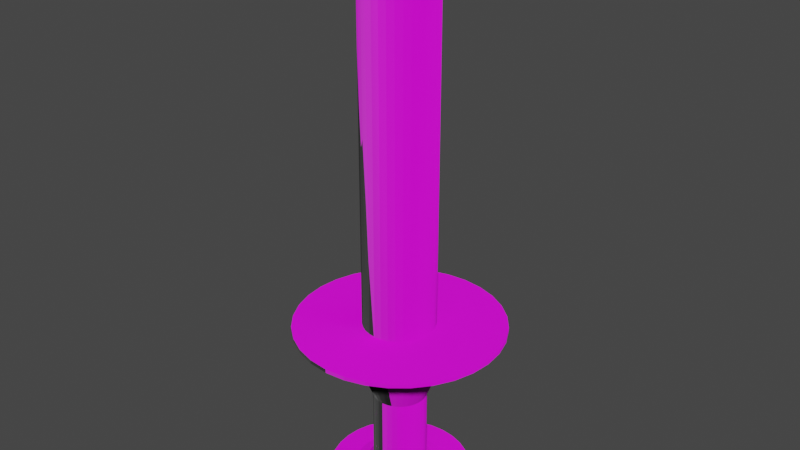 # Source: SpaceShip1.blend  (saved by Blender 3.4.6; exported with 4.5.12 LTS)
import bpy
from mathutils import Matrix  # noqa: F401  (used for matrix-valued properties, if any)

bpy.ops.wm.read_factory_settings(use_empty=True)
scene = bpy.context.scene
scene.name = 'Scene'

# ---- collections
col_collection = bpy.data.collections.new('Collection'); scene.collection.children.link(col_collection)

# ---- images (referenced by path relative to the original .blend; pixels are not part of the script)
import os
ASSET_DIR = os.environ.get("B2B_ASSET_DIR", "")  # directory of the original .blend (textures are referenced by path, not embedded)
HERE = os.path.dirname(os.path.abspath(__file__))  # packed textures are extracted next to this script under _unpacked/

def load_image(name, relpath, width, height, colorspace="sRGB"):
    """Load a texture the original file referenced (path relative to the .blend, or extracted next to this script)."""
    p = next((c for c in (os.path.join(HERE, relpath), os.path.join(ASSET_DIR, relpath)) if relpath and os.path.exists(c)), "")
    if p:
        img = bpy.data.images.load(p, check_existing=True)
        img.name = name
    else:  # same state as the original file: an image datablock whose file is absent (Cycles renders it pink)
        img = bpy.data.images.new(name, width, height)
        img.source = "FILE"
        img.filepath = "//" + (relpath or name)
    img.colorspace_settings.name = colorspace
    return img
img_candle_jpg = load_image('Candle.jpg', 'Candle.jpg', 1024, 1024, 'sRGB')
img_candle_normal_jpg = load_image('Candle_Normal.jpg', 'Candle_Normal.jpg', 1024, 1024, 'sRGB')
img_goldfoil_jpg = load_image('GoldFoil.jpg', 'GoldFoil.jpg', 1024, 1024, 'sRGB')

# ---- materials (node trees are filled in below, after node groups)
mat_candle = bpy.data.materials.new('Candle')
mat_candle.use_transparent_shadow = False
mat_base = bpy.data.materials.new('Base')
mat_base.use_transparent_shadow = False
mat_candlewick = bpy.data.materials.new('CandleWick')
mat_candlewick.use_transparent_shadow = False

# ---- material node trees
mat_candle.use_nodes = True; mat_candle.node_tree.nodes.clear()
_N = mat_candle.node_tree.nodes; _L = mat_candle.node_tree.links
n0 = _N.new('ShaderNodeBsdfPrincipled'); n0.name = 'Principled BSDF'; n0.location = (10, 300)
n0.distribution = 'GGX'
n0.subsurface_method = 'RANDOM_WALK_SKIN'
n0.inputs[3].default_value = 1.45
n0.inputs[27].default_value = (0.0, 0.0, 0.0, 1.0)
n0.inputs[28].default_value = 1.0
n1 = _N.new('ShaderNodeOutputMaterial'); n1.name = 'Material Output'; n1.location = (300, 300)
n2 = _N.new('ShaderNodeTexImage'); n2.name = 'Image Texture'; n2.location = (-501, 260)
n2.image = img_candle_jpg
n3 = _N.new('ShaderNodeTexImage'); n3.name = 'Image Texture.001'; n3.location = (-498, -97)
n3.image = img_candle_normal_jpg
_L.new(n0.outputs[0], n1.inputs[0])
_L.new(n2.outputs[0], n0.inputs[0])
_L.new(n3.outputs[0], n0.inputs[5])
n1.is_active_output = True
mat_base.use_nodes = True; mat_base.node_tree.nodes.clear()
_N = mat_base.node_tree.nodes; _L = mat_base.node_tree.links
n0 = _N.new('ShaderNodeBsdfPrincipled'); n0.name = 'Principled BSDF'; n0.location = (10, 300)
n0.distribution = 'GGX'
n0.subsurface_method = 'RANDOM_WALK_SKIN'
n0.inputs[3].default_value = 1.45
n0.inputs[27].default_value = (0.0, 0.0, 0.0, 1.0)
n0.inputs[28].default_value = 1.0
n1 = _N.new('ShaderNodeOutputMaterial'); n1.name = 'Material Output'; n1.location = (300, 300)
n2 = _N.new('ShaderNodeTexImage'); n2.name = 'Image Texture'; n2.location = (-473, 264)
n2.image = img_goldfoil_jpg
n3 = _N.new('ShaderNodeTexImage'); n3.name = 'Image Texture.001'; n3.location = (-446, -97)
n3.image = img_candle_normal_jpg
_L.new(n0.outputs[0], n1.inputs[0])
_L.new(n2.outputs[0], n0.inputs[0])
_L.new(n3.outputs[0], n0.inputs[5])
n1.is_active_output = True
mat_candlewick.use_nodes = True; mat_candlewick.node_tree.nodes.clear()
_N = mat_candlewick.node_tree.nodes; _L = mat_candlewick.node_tree.links
n0 = _N.new('ShaderNodeBsdfPrincipled'); n0.name = 'Principled BSDF'; n0.location = (10, 300)
n0.distribution = 'GGX'
n0.subsurface_method = 'RANDOM_WALK_SKIN'
n0.inputs[3].default_value = 1.45
n0.inputs[27].default_value = (0.0, 0.0, 0.0, 1.0)
n0.inputs[28].default_value = 1.0
n1 = _N.new('ShaderNodeOutputMaterial'); n1.name = 'Material Output'; n1.location = (300, 300)
_L.new(n0.outputs[0], n1.inputs[0])
n1.is_active_output = True

# ---- world
world_world = bpy.data.worlds.new('World'); scene.world = world_world
world_world.use_nodes = True; world_world.node_tree.nodes.clear()
_N = world_world.node_tree.nodes; _L = world_world.node_tree.links
n0 = _N.new('ShaderNodeOutputWorld'); n0.name = 'World Output'; n0.location = (300, 300)
n1 = _N.new('ShaderNodeBackground'); n1.name = 'Background'; n1.location = (10, 300)
n1.inputs[0].default_value = (0.05088, 0.05088, 0.05088, 1.0)
_L.new(n1.outputs[0], n0.inputs[0])
n0.is_active_output = True
world_world.color = (0.05088, 0.05088, 0.05088)
world_world.use_sun_shadow = False
world_world.sun_shadow_jitter_overblur = 0.0

# ---- meshes
me_cylinder = bpy.data.meshes.new('Cylinder')
me_cylinder.from_pydata([(2.48e-08, 0.2102, -0.4912), (2.48e-08, 0.2102, 1.655), (0.041, 0.2061, -0.4912), (0.041, 0.2061, 1.655), (0.08042, 0.1942, -0.4912), (0.08042, 0.1942, 1.655), (0.1168, 0.1747, -0.4912), (0.1168, 0.1747, 1.655), (0.1486, 0.1486, -0.4912), (0.1486, 0.1486, 1.637), (0.1747, 0.1168, -0.4912), (0.1747, 0.1168, 1.655), (0.1942, 0.08042, -0.4912), (0.1942, 0.08042, 1.655), (0.2061, 0.041, -0.4912), (0.2061, 0.041, 1.655), (0.2102, 3.425e-08, -0.4912), (0.2102, 3.425e-08, 1.637), (0.2061, -0.041, -0.4912), (0.2061, -0.041, 1.655), (0.1942, -0.08042, -0.4912), (0.1942, -0.08042, 1.655), (0.1747, -0.1168, -0.4912), (0.1747, -0.1168, 1.637), (0.1486, -0.1486, -0.4912), (0.1486, -0.1486, 1.655), (0.1168, -0.1747, -0.4912), (0.1168, -0.1747, 1.655), (0.08042, -0.1942, -0.4912), (0.08042, -0.1942, 1.637), (0.041, -0.2061, -0.4912), (0.041, -0.2061, 1.655), (2.48e-08, -0.2102, -0.4912), (2.48e-08, -0.2102, 1.637), (-0.041, -0.2061, -0.4912), (-0.041, -0.2061, 1.655), (-0.08042, -0.1942, -0.4912), (-0.08042, -0.1942, 1.635), (-0.1168, -0.1747, -0.4912), (-0.1168, -0.1747, 1.655), (-0.1486, -0.1486, -0.4912), (-0.1486, -0.1486, 1.659), (-0.1747, -0.1168, -0.4912), (-0.1747, -0.1168, 1.661), (-0.1942, -0.08042, -0.4912), (-0.1942, -0.08042, 1.646), (-0.2061, -0.041, -0.4912), (-0.2061, -0.041, 1.646), (-0.2102, 3.425e-08, -0.4912), (-0.2102, 3.425e-08, 1.666), (-0.2061, 0.041, -0.4912), (-0.2061, 0.041, 1.641), (-0.1942, 0.08042, -0.4912), (-0.1942, 0.08042, 1.662), (-0.1747, 0.1168, -0.4912), (-0.1747, 0.1168, 1.663), (-0.1486, 0.1486, -0.4912), (-0.1486, 0.1486, 1.664), (-0.1168, 0.1747, -0.4912), (-0.1168, 0.1747, 1.639), (-0.08042, 0.1942, -0.4912), (-0.08042, 0.1942, 1.655), (-0.041, 0.2061, -0.4912), (-0.041, 0.2061, 1.655), (0.08042, 0.1942, 1.655), (2.235e-08, 5.96e-08, 1.655)], [(5, 64), (41, 65), (35, 65), (33, 65), (31, 65), (29, 65), (27, 65), (25, 65), (39, 65), (43, 65), (45, 65), (47, 65), (49, 65), (51, 65), (53, 65), (55, 65), (57, 65), (59, 65), (61, 65), (63, 65), (1, 65), (3, 65), (7, 65), (9, 65), (11, 65), (13, 65), (15, 65), (17, 65), (19, 65), (21, 65), (23, 65)], [(0, 1, 3, 2), (2, 3, 5, 4), (4, 5, 7, 6), (6, 7, 9, 8), (8, 9, 11, 10), (10, 11, 13, 12), (12, 13, 15, 14), (14, 15, 17, 16), (16, 17, 19, 18), (18, 19, 21, 20), (20, 21, 23, 22), (22, 23, 25, 24), (24, 25, 27, 26), (26, 27, 29, 28), (28, 29, 31, 30), (30, 31, 33, 32), (32, 33, 35, 34), (34, 35, 37, 36), (36, 37, 39, 38), (38, 39, 41, 40), (40, 41, 43, 42), (42, 43, 45, 44), (44, 45, 47, 46), (46, 47, 49, 48), (48, 49, 51, 50), (50, 51, 53, 52), (52, 53, 55, 54), (54, 55, 57, 56), (56, 57, 59, 58), (58, 59, 61, 60), (5, 65, 37, 35, 33, 31, 29, 27, 25, 23, 21, 19, 17, 15, 13, 11, 9, 7), (60, 61, 63, 62), (62, 63, 1, 0), (3, 1, 63, 61, 59, 57, 55, 53, 51, 49, 47, 45, 43, 41, 39, 37, 65, 5)])
me_cylinder.polygons.foreach_set('use_smooth', [True] * 34)
_uv = me_cylinder.uv_layers.new(name='UVMap')
_uv.uv.foreach_set('vector', [1.0, 0.5, 1.0, 1.0, 0.9688, 1.0, 0.9688, 0.5, 0.9688, 0.5, 0.9688, 1.0, 0.9375, 1.0, 0.9375, 0.5, 0.9375, 0.5, 0.9375, 1.0, 0.9062, 1.0, 0.9062, 0.5, 0.9062, 0.5, 0.9062, 1.0, 0.875, 1.0, 0.875, 0.5, 0.875, 0.5, 0.875, 1.0, 0.8438, 1.0, 0.8438, 0.5, 0.8438, 0.5, 0.8438, 1.0, 0.8125, 1.0, 0.8125, 0.5, 0.8125, 0.5, 0.8125, 1.0, 0.7812, 1.0, 0.7812, 0.5, 0.7812, 0.5, 0.7812, 1.0, 0.75, 1.0, 0.75, 0.5, 0.75, 0.5, 0.75, 1.0, 0.7188, 1.0, 0.7188, 0.5, 0.7188, 0.5, 0.7188, 1.0, 0.6875, 1.0, 0.6875, 0.5, 0.6875, 0.5, 0.6875, 1.0, 0.6562, 1.0, 0.6562, 0.5, 0.6562, 0.5, 0.6562, 1.0, 0.625, 1.0, 0.625, 0.5, 0.625, 0.5, 0.625, 1.0, 0.5938, 1.0, 0.5938, 0.5, 0.5938, 0.5, 0.5938, 1.0, 0.5625, 1.0, 0.5625, 0.5, 0.5625, 0.5, 0.5625, 1.0, 0.5312, 1.0, 0.5312, 0.5, 0.5312, 0.5, 0.5312, 1.0, 0.5, 1.0, 0.5, 0.5, 0.5, 0.5, 0.5, 1.0, 0.4688, 1.0, 0.4688, 0.5, 0.4688, 0.5, 0.4688, 1.0, 0.4375, 1.0, 0.4375, 0.5, 0.4375, 0.5, 0.4375, 1.0, 0.4062, 1.0, 0.4062, 0.5, 0.4062, 0.5, 0.4062, 1.0, 0.375, 1.0, 0.375, 0.5, 0.375, 0.5, 0.375, 1.0, 0.3438, 1.0, 0.3438, 0.5, 0.3438, 0.5, 0.3438, 1.0, 0.3125, 1.0, 0.3125, 0.5, 0.3125, 0.5, 0.3125, 1.0, 0.2812, 1.0, 0.2812, 0.5, 0.2812, 0.5, 0.2812, 1.0, 0.25, 1.0, 0.25, 0.5, 0.25, 0.5, 0.25, 1.0, 0.2188, 1.0, 0.2188, 0.5, 0.2188, 0.5, 0.2188, 1.0, 0.1875, 1.0, 0.1875, 0.5, 0.1875, 0.5, 0.1875, 1.0, 0.1562, 1.0, 0.1562, 0.5, 0.1562, 0.5, 0.1562, 1.0, 0.125, 1.0, 0.125, 0.5, 0.125, 0.5, 0.125, 1.0, 0.09375, 1.0, 0.09375, 0.5, 0.09375, 0.5, 0.09375, 1.0, 0.0625, 1.0, 0.0625, 0.5, 0.3531, 0.9614, 0.3594, 0.9766, 0.3657, 0.9918, 0.3626, 0.9927, 0.3594, 0.993, 0.3562, 0.9927, 0.3531, 0.9918, 0.3502, 0.9902, 0.3477, 0.9882, 0.3457, 0.9857, 0.3442, 0.9829, 0.3432, 0.9798, 0.3429, 0.9766, 0.3432, 0.9734, 0.3442, 0.9703, 0.3457, 0.9674, 0.3477, 0.9649, 0.3502, 0.9629, 0.0625, 0.5, 0.0625, 1.0, 0.03125, 1.0, 0.03125, 0.5, 0.03125, 0.5, 0.03125, 1.0, 0.0, 1.0, 0.0, 0.5, 0.3562, 0.9604, 0.3594, 0.9601, 0.3626, 0.9604, 0.3657, 0.9614, 0.3685, 0.9629, 0.371, 0.9649, 0.373, 0.9674, 0.3746, 0.9703, 0.3755, 0.9734, 0.3758, 0.9766, 0.3755, 0.9798, 0.3746, 0.9829, 0.373, 0.9857, 0.371, 0.9882, 0.3685, 0.9902, 0.3657, 0.9918, 0.3594, 0.9766, 0.3531, 0.9614])
me_cylinder.materials.append(mat_candle)
me_cylinder.update()
me_cylinder_001 = bpy.data.meshes.new('Cylinder.001')
me_cylinder_001.from_pydata([(0.0, 1.0, -1.0), (0.0, 1.0, 1.0), (0.1951, 0.9808, -1.0), (0.1951, 0.9808, 1.0), (0.3827, 0.9239, -1.0), (0.3827, 0.9239, 1.0), (0.5556, 0.8315, -1.0), (0.5556, 0.8315, 1.0), (0.7071, 0.7071, -1.0), (0.7071, 0.7071, 1.0), (0.8315, 0.5556, -1.0), (0.8315, 0.5556, 1.0), (0.9239, 0.3827, -1.0), (0.9239, 0.3827, 1.0), (0.9808, 0.1951, -1.0), (0.9808, 0.1951, 1.0), (1.0, 0.0, -1.0), (1.0, 0.0, 1.0), (0.9808, -0.1951, -1.0), (0.9808, -0.1951, 1.0), (0.9239, -0.3827, -1.0), (0.9239, -0.3827, 1.0), (0.8315, -0.5556, -1.0), (0.8315, -0.5556, 1.0), (0.7071, -0.7071, -1.0), (0.7071, -0.7071, 1.0), (0.5556, -0.8315, -1.0), (0.5556, -0.8315, 1.0), (0.3827, -0.9239, -1.0), (0.3827, -0.9239, 1.0), (0.1951, -0.9808, -1.0), (0.1951, -0.9808, 1.0), (0.0, -1.0, -1.0), (0.0, -1.0, 1.0), (-0.1951, -0.9808, -1.0), (-0.1951, -0.9808, 1.0), (-0.3827, -0.9239, -1.0), (-0.3827, -0.9239, 1.0), (-0.5556, -0.8315, -1.0), (-0.5556, -0.8315, 1.0), (-0.7071, -0.7071, -1.0), (-0.7071, -0.7071, 1.0), (-0.8315, -0.5556, -1.0), (-0.8315, -0.5556, 1.0), (-0.9239, -0.3827, -1.0), (-0.9239, -0.3827, 1.0), (-0.9808, -0.1951, -1.0), (-0.9808, -0.1951, 1.0), (-1.0, 0.0, -1.0), (-1.0, 0.0, 1.0), (-0.9808, 0.1951, -1.0), (-0.9808, 0.1951, 1.0), (-0.9239, 0.3827, -1.0), (-0.9239, 0.3827, 1.0), (-0.8315, 0.5556, -1.0), (-0.8315, 0.5556, 1.0), (-0.7071, 0.7071, -1.0), (-0.7071, 0.7071, 1.0), (-0.5556, 0.8315, -1.0), (-0.5556, 0.8315, 1.0), (-0.3827, 0.9239, -1.0), (-0.3827, 0.9239, 1.0), (-0.1951, 0.9808, -1.0), (-0.1951, 0.9808, 1.0), (0.498, 2.504, 1.214), (2.025e-08, 2.553, 1.214), (0.9769, 2.359, 1.214), (1.418, 2.123, 1.214), (1.805, 1.805, 1.214), (2.123, 1.418, 1.214), (2.359, 0.9769, 1.214), (2.504, 0.498, 1.214), (2.553, -7.787e-08, 1.214), (2.504, -0.498, 1.214), (2.359, -0.9769, 1.214), (2.123, -1.418, 1.214), (1.805, -1.805, 1.214), (1.418, -2.123, 1.214), (0.9769, -2.359, 1.214), (0.498, -2.504, 1.214), (2.025e-08, -2.553, 1.214), (-0.498, -2.504, 1.214), (-0.9769, -2.359, 1.214), (-1.418, -2.123, 1.214), (-1.805, -1.805, 1.214), (-2.123, -1.418, 1.214), (-2.359, -0.9769, 1.214), (-2.504, -0.498, 1.214), (-2.553, -7.787e-08, 1.214), (-2.504, 0.498, 1.214), (-2.359, 0.9769, 1.214), (-2.123, 1.418, 1.214), (-1.805, 1.805, 1.214), (-1.418, 2.123, 1.214), (-0.9769, 2.359, 1.214), (-0.498, 2.504, 1.214), (0.498, 2.504, 1.407), (2.038e-08, 2.553, 1.407), (0.9769, 2.359, 1.407), (1.418, 2.123, 1.407), (1.805, 1.805, 1.407), (2.123, 1.418, 1.407), (2.359, 0.9769, 1.407), (2.504, 0.498, 1.407), (2.553, -7.787e-08, 1.407), (2.504, -0.498, 1.407), (2.359, -0.9769, 1.407), (2.123, -1.418, 1.407), (1.805, -1.805, 1.407), (1.418, -2.123, 1.407), (0.9769, -2.359, 1.407), (0.498, -2.504, 1.407), (2.038e-08, -2.553, 1.407), (-0.498, -2.504, 1.407), (-0.9769, -2.359, 1.407), (-1.418, -2.123, 1.407), (-1.805, -1.805, 1.407), (-2.123, -1.418, 1.407), (-2.359, -0.9769, 1.407), (-2.504, -0.498, 1.407), (-2.553, -7.787e-08, 1.407), (-2.504, 0.498, 1.407), (-2.359, 0.9769, 1.407), (-2.123, 1.418, 1.407), (-1.805, 1.805, 1.407), (-1.418, 2.123, 1.407), (-0.9769, 2.359, 1.407), (-0.498, 2.504, 1.407), (-1.005e-08, 0.6591, -2.727), (0.1286, 0.6465, -2.727), (0.2522, 0.6089, -2.727), (0.3662, 0.548, -2.727), (0.4661, 0.4661, -2.727), (0.548, 0.3662, -2.727), (0.6089, 0.2522, -2.727), (0.6465, 0.1286, -2.727), (0.6591, 1.709e-08, -2.727), (0.6465, -0.1286, -2.727), (0.6089, -0.2522, -2.727), (0.548, -0.3662, -2.727), (0.4661, -0.4661, -2.727), (0.3662, -0.548, -2.727), (0.2522, -0.6089, -2.727), (0.1286, -0.6465, -2.727), (-1.005e-08, -0.6591, -2.727), (-0.1286, -0.6465, -2.727), (-0.2522, -0.6089, -2.727), (-0.3662, -0.548, -2.727), (-0.4661, -0.4661, -2.727), (-0.548, -0.3662, -2.727), (-0.6089, -0.2522, -2.727), (-0.6465, -0.1286, -2.727), (-0.6591, 1.709e-08, -2.727), (-0.6465, 0.1286, -2.727), (-0.6089, 0.2522, -2.727), (-0.548, 0.3662, -2.727), (-0.4661, 0.4661, -2.727), (-0.3662, 0.548, -2.727), (-0.2522, 0.6089, -2.727), (-0.1286, 0.6465, -2.727), (-5.588e-08, 0.6591, -6.782), (0.1286, 0.6465, -6.782), (0.2522, 0.6089, -6.782), (0.3662, 0.548, -6.782), (0.4661, 0.4661, -6.782), (0.548, 0.3662, -6.782), (0.6089, 0.2522, -6.782), (0.6465, 0.1286, -6.782), (0.6591, 1.709e-08, -6.782), (0.6465, -0.1286, -6.782), (0.6089, -0.2522, -6.782), (0.548, -0.3662, -6.782), (0.4661, -0.4661, -6.782), (0.3662, -0.548, -6.782), (0.2522, -0.6089, -6.782), (0.1286, -0.6465, -6.782), (-5.588e-08, -0.6591, -6.782), (-0.1286, -0.6465, -6.782), (-0.2522, -0.6089, -6.782), (-0.3662, -0.548, -6.782), (-0.4661, -0.4661, -6.782), (-0.548, -0.3662, -6.782), (-0.6089, -0.2522, -6.782), (-0.6465, -0.1286, -6.782), (-0.6591, 1.709e-08, -6.782), (-0.6465, 0.1286, -6.782), (-0.6089, 0.2522, -6.782), (-0.548, 0.3662, -6.782), (-0.4661, 0.4661, -6.782), (-0.3662, 0.548, -6.782), (-0.2522, 0.6089, -6.782), (-0.1286, 0.6465, -6.782), (-4.116e-08, 0.843, -7.068), (0.1645, 0.8268, -7.068), (0.3226, 0.7789, -7.068), (0.4684, 0.701, -7.068), (0.5961, 0.5961, -7.068), (0.701, 0.4684, -7.068), (0.7789, 0.3226, -7.068), (0.8268, 0.1645, -7.068), (0.843, 7.871e-09, -7.068), (0.8268, -0.1645, -7.068), (0.7789, -0.3226, -7.068), (0.701, -0.4684, -7.068), (0.5961, -0.5961, -7.068), (0.4684, -0.701, -7.068), (0.3226, -0.7789, -7.068), (0.1645, -0.8268, -7.068), (-4.116e-08, -0.843, -7.068), (-0.1645, -0.8268, -7.068), (-0.3226, -0.7789, -7.068), (-0.4684, -0.701, -7.068), (-0.5961, -0.5961, -7.068), (-0.701, -0.4684, -7.068), (-0.7789, -0.3226, -7.068), (-0.8268, -0.1645, -7.068), (-0.843, 7.871e-09, -7.068), (-0.8268, 0.1645, -7.068), (-0.7789, 0.3226, -7.068), (-0.701, 0.4684, -7.068), (-0.5961, 0.5961, -7.068), (-0.4684, 0.701, -7.068), (-0.3226, 0.7789, -7.068), (-0.1645, 0.8268, -7.068), (-4.278e-08, 1.111, -7.242), (0.2167, 1.089, -7.242), (0.425, 1.026, -7.242), (0.6171, 0.9235, -7.242), (0.7854, 0.7854, -7.242), (0.9235, 0.6171, -7.242), (1.026, 0.425, -7.242), (1.089, 0.2167, -7.242), (1.111, -3.688e-09, -7.242), (1.089, -0.2167, -7.242), (1.026, -0.425, -7.242), (0.9235, -0.6171, -7.242), (0.7854, -0.7854, -7.242), (0.6171, -0.9235, -7.242), (0.425, -1.026, -7.242), (0.2167, -1.089, -7.242), (-4.278e-08, -1.111, -7.242), (-0.2167, -1.089, -7.242), (-0.425, -1.026, -7.242), (-0.6171, -0.9235, -7.242), (-0.7854, -0.7854, -7.242), (-0.9235, -0.6171, -7.242), (-1.026, -0.425, -7.242), (-1.089, -0.2167, -7.242), (-1.111, -3.688e-09, -7.242), (-1.089, 0.2167, -7.242), (-1.026, 0.425, -7.242), (-0.9235, 0.6171, -7.242), (-0.7854, 0.7854, -7.242), (-0.6171, 0.9235, -7.242), (-0.425, 1.026, -7.242), (-0.2167, 1.089, -7.242), (-1.206e-08, 1.751, -7.358), (0.3415, 1.717, -7.358), (0.6699, 1.617, -7.358), (0.9726, 1.456, -7.358), (1.238, 1.238, -7.358), (1.456, 0.9726, -7.358), (1.617, 0.6699, -7.358), (1.717, 0.3415, -7.358), (1.751, -1.216e-08, -7.358), (1.717, -0.3415, -7.358), (1.617, -0.6699, -7.358), (1.456, -0.9726, -7.358), (1.238, -1.238, -7.358), (0.9726, -1.456, -7.358), (0.6699, -1.617, -7.358), (0.3415, -1.717, -7.358), (-1.206e-08, -1.751, -7.358), (-0.3415, -1.717, -7.358), (-0.6699, -1.617, -7.358), (-0.9726, -1.456, -7.358), (-1.238, -1.238, -7.358), (-1.456, -0.9726, -7.358), (-1.617, -0.6699, -7.358), (-1.717, -0.3415, -7.358), (-1.751, -1.216e-08, -7.358), (-1.717, 0.3415, -7.358), (-1.617, 0.6699, -7.358), (-1.456, 0.9726, -7.358), (-1.238, 1.238, -7.358), (-0.9726, 1.456, -7.358), (-0.6699, 1.617, -7.358), (-0.3415, 1.717, -7.358), (-1.256e-08, 1.751, -7.444), (0.3415, 1.717, -7.444), (0.6699, 1.617, -7.444), (0.9726, 1.456, -7.444), (1.238, 1.238, -7.444), (1.456, 0.9726, -7.444), (1.617, 0.6699, -7.444), (1.717, 0.3415, -7.444), (1.751, -1.216e-08, -7.444), (1.717, -0.3415, -7.444), (1.617, -0.6699, -7.444), (1.456, -0.9726, -7.444), (1.238, -1.238, -7.444), (0.9726, -1.456, -7.444), (0.6699, -1.617, -7.444), (0.3415, -1.717, -7.444), (-1.256e-08, -1.751, -7.444), (-0.3415, -1.717, -7.444), (-0.6699, -1.617, -7.444), (-0.9726, -1.456, -7.444), (-1.238, -1.238, -7.444), (-1.456, -0.9726, -7.444), (-1.617, -0.6699, -7.444), (-1.717, -0.3415, -7.444), (-1.751, -1.216e-08, -7.444), (-1.717, 0.3415, -7.444), (-1.617, 0.6699, -7.444), (-1.456, 0.9726, -7.444), (-1.238, 1.238, -7.444), (-0.9726, 1.456, -7.444), (-0.6699, 1.617, -7.444), (-0.3415, 1.717, -7.444)], [], [(0, 1, 3, 2), (2, 3, 5, 4), (4, 5, 7, 6), (6, 7, 9, 8), (8, 9, 11, 10), (10, 11, 13, 12), (12, 13, 15, 14), (14, 15, 17, 16), (16, 17, 19, 18), (18, 19, 21, 20), (20, 21, 23, 22), (22, 23, 25, 24), (24, 25, 27, 26), (26, 27, 29, 28), (28, 29, 31, 30), (30, 31, 33, 32), (32, 33, 35, 34), (34, 35, 37, 36), (36, 37, 39, 38), (38, 39, 41, 40), (40, 41, 43, 42), (42, 43, 45, 44), (44, 45, 47, 46), (46, 47, 49, 48), (48, 49, 51, 50), (50, 51, 53, 52), (52, 53, 55, 54), (54, 55, 57, 56), (56, 57, 59, 58), (58, 59, 61, 60), (61, 59, 93, 94), (60, 61, 63, 62), (62, 63, 1, 0), (14, 16, 136, 135), (85, 84, 116, 117), (17, 15, 71, 72), (35, 33, 80, 81), (53, 51, 89, 90), (9, 7, 67, 68), (27, 25, 76, 77), (45, 43, 85, 86), (63, 61, 94, 95), (19, 17, 72, 73), (37, 35, 81, 82), (55, 53, 90, 91), (11, 9, 68, 69), (29, 27, 77, 78), (47, 45, 86, 87), (3, 1, 65, 64), (1, 63, 95, 65), (21, 19, 73, 74), (39, 37, 82, 83), (57, 55, 91, 92), (13, 11, 69, 70), (31, 29, 78, 79), (49, 47, 87, 88), (5, 3, 64, 66), (23, 21, 74, 75), (41, 39, 83, 84), (59, 57, 92, 93), (15, 13, 70, 71), (33, 31, 79, 80), (51, 49, 88, 89), (7, 5, 66, 67), (25, 23, 75, 76), (43, 41, 84, 85), (96, 97, 127, 126, 125, 124, 123, 122, 121, 120, 119, 118, 117, 116, 115, 114, 113, 112, 111, 110, 109, 108, 107, 106, 105, 104, 103, 102, 101, 100, 99, 98), (72, 71, 103, 104), (86, 85, 117, 118), (73, 72, 104, 105), (87, 86, 118, 119), (74, 73, 105, 106), (88, 87, 119, 120), (75, 74, 106, 107), (89, 88, 120, 121), (76, 75, 107, 108), (90, 89, 121, 122), (77, 76, 108, 109), (91, 90, 122, 123), (78, 77, 109, 110), (64, 65, 97, 96), (92, 91, 123, 124), (79, 78, 110, 111), (66, 64, 96, 98), (93, 92, 124, 125), (80, 79, 111, 112), (67, 66, 98, 99), (94, 93, 125, 126), (81, 80, 112, 113), (68, 67, 99, 100), (95, 94, 126, 127), (82, 81, 113, 114), (69, 68, 100, 101), (65, 95, 127, 97), (83, 82, 114, 115), (70, 69, 101, 102), (84, 83, 115, 116), (71, 70, 102, 103), (154, 155, 187, 186), (32, 34, 145, 144), (50, 52, 154, 153), (6, 8, 132, 131), (24, 26, 141, 140), (42, 44, 150, 149), (60, 62, 159, 158), (16, 18, 137, 136), (34, 36, 146, 145), (52, 54, 155, 154), (8, 10, 133, 132), (26, 28, 142, 141), (44, 46, 151, 150), (0, 2, 129, 128), (62, 0, 128, 159), (18, 20, 138, 137), (36, 38, 147, 146), (54, 56, 156, 155), (10, 12, 134, 133), (28, 30, 143, 142), (46, 48, 152, 151), (2, 4, 130, 129), (20, 22, 139, 138), (38, 40, 148, 147), (56, 58, 157, 156), (12, 14, 135, 134), (30, 32, 144, 143), (48, 50, 153, 152), (4, 6, 131, 130), (22, 24, 140, 139), (40, 42, 149, 148), (58, 60, 158, 157), (162, 163, 195, 194), (141, 142, 174, 173), (128, 129, 161, 160), (155, 156, 188, 187), (142, 143, 175, 174), (129, 130, 162, 161), (156, 157, 189, 188), (143, 144, 176, 175), (130, 131, 163, 162), (157, 158, 190, 189), (144, 145, 177, 176), (131, 132, 164, 163), (158, 159, 191, 190), (145, 146, 178, 177), (132, 133, 165, 164), (159, 128, 160, 191), (146, 147, 179, 178), (133, 134, 166, 165), (147, 148, 180, 179), (134, 135, 167, 166), (148, 149, 181, 180), (135, 136, 168, 167), (149, 150, 182, 181), (136, 137, 169, 168), (150, 151, 183, 182), (137, 138, 170, 169), (151, 152, 184, 183), (138, 139, 171, 170), (152, 153, 185, 184), (139, 140, 172, 171), (153, 154, 186, 185), (140, 141, 173, 172), (197, 198, 230, 229), (189, 190, 222, 221), (176, 177, 209, 208), (163, 164, 196, 195), (190, 191, 223, 222), (177, 178, 210, 209), (164, 165, 197, 196), (191, 160, 192, 223), (178, 179, 211, 210), (165, 166, 198, 197), (179, 180, 212, 211), (166, 167, 199, 198), (180, 181, 213, 212), (167, 168, 200, 199), (181, 182, 214, 213), (168, 169, 201, 200), (182, 183, 215, 214), (169, 170, 202, 201), (183, 184, 216, 215), (170, 171, 203, 202), (184, 185, 217, 216), (171, 172, 204, 203), (185, 186, 218, 217), (172, 173, 205, 204), (186, 187, 219, 218), (173, 174, 206, 205), (160, 161, 193, 192), (187, 188, 220, 219), (174, 175, 207, 206), (161, 162, 194, 193), (188, 189, 221, 220), (175, 176, 208, 207), (232, 233, 265, 264), (211, 212, 244, 243), (198, 199, 231, 230), (212, 213, 245, 244), (199, 200, 232, 231), (213, 214, 246, 245), (200, 201, 233, 232), (214, 215, 247, 246), (201, 202, 234, 233), (215, 216, 248, 247), (202, 203, 235, 234), (216, 217, 249, 248), (203, 204, 236, 235), (217, 218, 250, 249), (204, 205, 237, 236), (218, 219, 251, 250), (205, 206, 238, 237), (192, 193, 225, 224), (219, 220, 252, 251), (206, 207, 239, 238), (193, 194, 226, 225), (220, 221, 253, 252), (207, 208, 240, 239), (194, 195, 227, 226), (221, 222, 254, 253), (208, 209, 241, 240), (195, 196, 228, 227), (222, 223, 255, 254), (209, 210, 242, 241), (196, 197, 229, 228), (223, 192, 224, 255), (210, 211, 243, 242), (267, 268, 300, 299), (246, 247, 279, 278), (233, 234, 266, 265), (247, 248, 280, 279), (234, 235, 267, 266), (248, 249, 281, 280), (235, 236, 268, 267), (249, 250, 282, 281), (236, 237, 269, 268), (250, 251, 283, 282), (237, 238, 270, 269), (224, 225, 257, 256), (251, 252, 284, 283), (238, 239, 271, 270), (225, 226, 258, 257), (252, 253, 285, 284), (239, 240, 272, 271), (226, 227, 259, 258), (253, 254, 286, 285), (240, 241, 273, 272), (227, 228, 260, 259), (254, 255, 287, 286), (241, 242, 274, 273), (228, 229, 261, 260), (255, 224, 256, 287), (242, 243, 275, 274), (229, 230, 262, 261), (243, 244, 276, 275), (230, 231, 263, 262), (244, 245, 277, 276), (231, 232, 264, 263), (245, 246, 278, 277), (288, 289, 290, 291, 292, 293, 294, 295, 296, 297, 298, 299, 300, 301, 302, 303, 304, 305, 306, 307, 308, 309, 310, 311, 312, 313, 314, 315, 316, 317, 318, 319), (281, 282, 314, 313), (268, 269, 301, 300), (282, 283, 315, 314), (269, 270, 302, 301), (256, 257, 289, 288), (283, 284, 316, 315), (270, 271, 303, 302), (257, 258, 290, 289), (284, 285, 317, 316), (271, 272, 304, 303), (258, 259, 291, 290), (285, 286, 318, 317), (272, 273, 305, 304), (259, 260, 292, 291), (286, 287, 319, 318), (273, 274, 306, 305), (260, 261, 293, 292), (287, 256, 288, 319), (274, 275, 307, 306), (261, 262, 294, 293), (275, 276, 308, 307), (262, 263, 295, 294), (276, 277, 309, 308), (263, 264, 296, 295), (277, 278, 310, 309), (264, 265, 297, 296), (278, 279, 311, 310), (265, 266, 298, 297), (279, 280, 312, 311), (266, 267, 299, 298), (280, 281, 313, 312)])
_uv = me_cylinder_001.uv_layers.new(name='UVMap')
_uv.uv.foreach_set('vector', [0.9483, 0.4651, 0.9483, 0.6181, 0.9333, 0.6181, 0.9333, 0.4651, 0.9333, 0.4651, 0.9333, 0.6181, 0.9186, 0.618, 0.9186, 0.465, 0.9186, 0.465, 0.9186, 0.618, 0.9048, 0.6177, 0.9048, 0.4648, 0.9048, 0.4648, 0.9048, 0.6177, 0.8923, 0.6174, 0.8923, 0.4644, 0.8923, 0.7312, 0.8923, 0.8843, 0.8798, 0.8844, 0.8798, 0.7314, 0.8798, 0.7314, 0.8798, 0.8844, 0.8659, 0.8845, 0.8659, 0.7315, 0.8659, 0.7315, 0.8659, 0.8845, 0.8512, 0.8846, 0.8512, 0.7315, 0.8512, 0.7315, 0.8512, 0.8846, 0.8362, 0.8846, 0.8362, 0.7315, 0.8362, 0.7315, 0.8362, 0.8846, 0.8215, 0.8845, 0.8215, 0.7315, 0.8215, 0.7315, 0.8215, 0.8845, 0.8076, 0.8844, 0.8076, 0.7314, 0.8076, 0.7314, 0.8076, 0.8844, 0.7952, 0.8843, 0.7952, 0.7312, 0.6256, 0.4645, 0.6256, 0.6176, 0.615, 0.6178, 0.615, 0.4647, 0.615, 0.4647, 0.615, 0.6178, 0.6025, 0.6179, 0.6025, 0.4648, 0.6025, 0.4648, 0.6025, 0.6179, 0.5886, 0.618, 0.5886, 0.4649, 0.5886, 0.4649, 0.5886, 0.618, 0.5739, 0.618, 0.5739, 0.465, 0.5739, 0.465, 0.5739, 0.618, 0.5589, 0.618, 0.5589, 0.465, 0.5589, 0.465, 0.5589, 0.618, 0.5442, 0.618, 0.5442, 0.4649, 0.5442, 0.4649, 0.5442, 0.618, 0.5303, 0.6179, 0.5303, 0.4648, 0.5303, 0.4648, 0.5303, 0.6179, 0.5179, 0.6178, 0.5179, 0.4647, 0.5179, 0.4647, 0.5179, 0.6178, 0.5073, 0.6176, 0.5073, 0.4645, 0.5073, 0.4645, 0.5073, 0.6176, 0.4966, 0.6178, 0.4966, 0.4647, 0.4966, 0.4647, 0.4966, 0.6178, 0.4842, 0.6179, 0.4842, 0.4648, 0.4842, 0.4648, 0.4842, 0.6179, 0.4703, 0.618, 0.4703, 0.4649, 0.4703, 0.4649, 0.4703, 0.618, 0.4556, 0.618, 0.4556, 0.465, 0.4556, 0.465, 0.4556, 0.618, 0.4406, 0.618, 0.4406, 0.465, 0.4406, 0.465, 0.4406, 0.618, 0.4259, 0.618, 0.4259, 0.4649, 0.4259, 0.4649, 0.4259, 0.618, 0.412, 0.6179, 0.412, 0.4648, 0.412, 0.4648, 0.412, 0.6179, 0.3995, 0.6178, 0.3995, 0.4647, 0.3995, 0.4647, 0.3995, 0.6178, 0.3889, 0.6176, 0.3889, 0.4645, 0.9894, 0.4644, 0.9894, 0.6174, 0.9769, 0.6177, 0.9769, 0.4648, 0.127, 0.2305, 0.1353, 0.243, 0.04341, 0.3184, 0.02213, 0.2866, 0.9769, 0.4648, 0.9769, 0.6177, 0.9631, 0.618, 0.9631, 0.465, 0.9631, 0.465, 0.9631, 0.618, 0.9483, 0.6181, 0.9483, 0.4651, 0.8512, 0.7315, 0.8362, 0.7315, 0.8388, 0.5989, 0.8487, 0.5989, 0.6261, 0.2938, 0.6256, 0.2667, 0.6403, 0.2667, 0.6408, 0.2938, 0.187, 0.1183, 0.1722, 0.1212, 0.1377, 0.007473, 0.1753, 0.0, 0.2706, 0.202, 0.2706, 0.187, 0.3889, 0.1753, 0.3889, 0.2136, 0.1722, 0.2677, 0.187, 0.2706, 0.1753, 0.3889, 0.1377, 0.3814, 0.1353, 0.1459, 0.127, 0.1584, 0.02213, 0.1023, 0.04341, 0.0705, 0.2536, 0.1459, 0.243, 0.1353, 0.3184, 0.04341, 0.3455, 0.0705, 0.2305, 0.262, 0.243, 0.2536, 0.3184, 0.3455, 0.2866, 0.3668, 0.1212, 0.2167, 0.127, 0.2305, 0.02213, 0.2866, 0.007473, 0.2512, 0.202, 0.1183, 0.187, 0.1183, 0.1753, 0.0, 0.2136, 0.0, 0.2677, 0.2167, 0.2706, 0.202, 0.3889, 0.2136, 0.3814, 0.2512, 0.1584, 0.262, 0.1722, 0.2677, 0.1377, 0.3814, 0.1023, 0.3668, 0.1459, 0.1353, 0.1353, 0.1459, 0.04341, 0.0705, 0.0705, 0.04341, 0.262, 0.1584, 0.2536, 0.1459, 0.3455, 0.0705, 0.3668, 0.1023, 0.2167, 0.2677, 0.2305, 0.262, 0.2866, 0.3668, 0.2512, 0.3814, 0.1183, 0.187, 0.1183, 0.202, 0.0, 0.2136, 0.0, 0.1753, 0.1183, 0.202, 0.1212, 0.2167, 0.007473, 0.2512, 0.0, 0.2136, 0.2167, 0.1212, 0.202, 0.1183, 0.2136, 0.0, 0.2512, 0.007473, 0.262, 0.2305, 0.2677, 0.2167, 0.3814, 0.2512, 0.3668, 0.2866, 0.1459, 0.2536, 0.1584, 0.262, 0.1023, 0.3668, 0.0705, 0.3455, 0.1584, 0.127, 0.1459, 0.1353, 0.0705, 0.04341, 0.1023, 0.02213, 0.2677, 0.1722, 0.262, 0.1584, 0.3668, 0.1023, 0.3814, 0.1377, 0.202, 0.2706, 0.2167, 0.2677, 0.2512, 0.3814, 0.2136, 0.3889, 0.1212, 0.1722, 0.1183, 0.187, 0.0, 0.1753, 0.007473, 0.1377, 0.2305, 0.127, 0.2167, 0.1212, 0.2512, 0.007473, 0.2866, 0.02213, 0.2536, 0.243, 0.262, 0.2305, 0.3668, 0.2866, 0.3455, 0.3184, 0.1353, 0.243, 0.1459, 0.2536, 0.0705, 0.3455, 0.04341, 0.3184, 0.1722, 0.1212, 0.1584, 0.127, 0.1023, 0.02213, 0.1377, 0.007473, 0.2706, 0.187, 0.2677, 0.1722, 0.3814, 0.1377, 0.3889, 0.1753, 0.187, 0.2706, 0.202, 0.2706, 0.2136, 0.3889, 0.1753, 0.3889, 0.127, 0.1584, 0.1212, 0.1722, 0.007473, 0.1377, 0.02213, 0.1023, 0.243, 0.1353, 0.2305, 0.127, 0.2866, 0.02213, 0.3184, 0.04341, 0.243, 0.2536, 0.2536, 0.243, 0.3455, 0.3184, 0.3184, 0.3455, 0.0, 0.6025, 0.0, 0.5642, 0.007473, 0.5267, 0.02213, 0.4913, 0.04341, 0.4594, 0.0705, 0.4323, 0.1023, 0.4111, 0.1377, 0.3964, 0.1753, 0.3889, 0.2136, 0.3889, 0.2512, 0.3964, 0.2866, 0.4111, 0.3184, 0.4323, 0.3455, 0.4594, 0.3668, 0.4913, 0.3814, 0.5267, 0.3889, 0.5642, 0.3889, 0.6025, 0.3814, 0.6401, 0.3668, 0.6755, 0.3455, 0.7073, 0.3184, 0.7344, 0.2866, 0.7557, 0.2512, 0.7704, 0.2136, 0.7778, 0.1753, 0.7778, 0.1377, 0.7704, 0.1023, 0.7557, 0.0705, 0.7344, 0.04341, 0.7073, 0.02213, 0.6755, 0.007473, 0.6401, 0.6721, 0.3986, 0.6721, 0.4369, 0.6574, 0.4369, 0.6573, 0.3986, 0.6264, 0.3256, 0.6261, 0.2938, 0.6408, 0.2938, 0.6412, 0.3256, 0.6721, 0.361, 0.6721, 0.3986, 0.6573, 0.3986, 0.6574, 0.361, 0.6267, 0.361, 0.6264, 0.3256, 0.6412, 0.3256, 0.6414, 0.361, 0.6723, 0.3256, 0.6721, 0.361, 0.6574, 0.361, 0.6576, 0.3256, 0.6268, 0.3986, 0.6267, 0.361, 0.6414, 0.361, 0.6416, 0.3986, 0.6726, 0.2938, 0.6723, 0.3256, 0.6576, 0.3256, 0.6579, 0.2938, 0.6268, 0.4369, 0.6268, 0.3986, 0.6416, 0.3986, 0.6416, 0.4369, 0.673, 0.2667, 0.6726, 0.2938, 0.6579, 0.2938, 0.6583, 0.2667, 0.6267, 0.4745, 0.6268, 0.4369, 0.6416, 0.4369, 0.6414, 0.4745, 0.6569, 0.5098, 0.6573, 0.5417, 0.6425, 0.5417, 0.6421, 0.5099, 0.6264, 0.5098, 0.6267, 0.4745, 0.6414, 0.4745, 0.6412, 0.5098, 0.6566, 0.4745, 0.6569, 0.5098, 0.6421, 0.5099, 0.6418, 0.4745, 0.6748, 0.4098, 0.6748, 0.3715, 0.6895, 0.3715, 0.6895, 0.4098, 0.6261, 0.5417, 0.6264, 0.5098, 0.6412, 0.5098, 0.6408, 0.5417, 0.6564, 0.4369, 0.6566, 0.4745, 0.6418, 0.4745, 0.6416, 0.4369, 0.6745, 0.4474, 0.6748, 0.4098, 0.6895, 0.4098, 0.6892, 0.4474, 0.6256, 0.5688, 0.6261, 0.5417, 0.6408, 0.5417, 0.6403, 0.5688, 0.6563, 0.3986, 0.6564, 0.4369, 0.6416, 0.4369, 0.6416, 0.3986, 0.6739, 0.4828, 0.6745, 0.4474, 0.6892, 0.4474, 0.6886, 0.4828, 0.6739, 0.2985, 0.673, 0.2667, 0.6878, 0.2667, 0.6886, 0.2985, 0.6564, 0.361, 0.6563, 0.3986, 0.6416, 0.3986, 0.6416, 0.361, 0.673, 0.5146, 0.6739, 0.4828, 0.6886, 0.4828, 0.6878, 0.5146, 0.6745, 0.3339, 0.6739, 0.2985, 0.6886, 0.2985, 0.6892, 0.3339, 0.6566, 0.3256, 0.6564, 0.361, 0.6416, 0.361, 0.6418, 0.3256, 0.6726, 0.5098, 0.673, 0.5417, 0.6583, 0.5417, 0.6579, 0.5099, 0.6748, 0.3715, 0.6745, 0.3339, 0.6892, 0.3339, 0.6895, 0.3715, 0.6569, 0.2938, 0.6566, 0.3256, 0.6418, 0.3256, 0.6421, 0.2938, 0.6723, 0.4745, 0.6726, 0.5098, 0.6579, 0.5099, 0.6576, 0.4745, 0.6573, 0.2667, 0.6569, 0.2938, 0.6421, 0.2938, 0.6425, 0.2667, 0.6721, 0.4369, 0.6723, 0.4745, 0.6576, 0.4745, 0.6574, 0.4369, 0.4334, 0.3323, 0.4243, 0.3322, 0.4243, 0.02198, 0.4334, 0.02204, 0.5589, 0.465, 0.5442, 0.4649, 0.5518, 0.3323, 0.5615, 0.3323, 0.4406, 0.465, 0.4259, 0.4649, 0.4334, 0.3323, 0.4431, 0.3323, 0.9048, 0.4648, 0.8923, 0.4644, 0.9088, 0.3315, 0.9171, 0.3317, 0.615, 0.4647, 0.6025, 0.4648, 0.5902, 0.3322, 0.5984, 0.3321, 0.4966, 0.4647, 0.4842, 0.4648, 0.4719, 0.3322, 0.4801, 0.3321, 0.9769, 0.4648, 0.9631, 0.465, 0.9555, 0.3319, 0.9646, 0.3317, 0.8362, 0.7315, 0.8215, 0.7315, 0.8291, 0.5988, 0.8388, 0.5989, 0.5442, 0.4649, 0.5303, 0.4648, 0.5426, 0.3322, 0.5518, 0.3323, 0.4259, 0.4649, 0.412, 0.4648, 0.4243, 0.3322, 0.4334, 0.3323, 0.8923, 0.7312, 0.8798, 0.7314, 0.8675, 0.5988, 0.8757, 0.5987, 0.6025, 0.4648, 0.5886, 0.4649, 0.5811, 0.3323, 0.5902, 0.3322, 0.4842, 0.4648, 0.4703, 0.4649, 0.4627, 0.3323, 0.4719, 0.3322, 0.9483, 0.4651, 0.9333, 0.4651, 0.9359, 0.332, 0.9458, 0.332, 0.9631, 0.465, 0.9483, 0.4651, 0.9458, 0.332, 0.9555, 0.3319, 0.8215, 0.7315, 0.8076, 0.7314, 0.8199, 0.5988, 0.8291, 0.5988, 0.5303, 0.4648, 0.5179, 0.4647, 0.5344, 0.3321, 0.5426, 0.3322, 0.412, 0.4648, 0.3995, 0.4647, 0.4161, 0.3321, 0.4243, 0.3322, 0.8798, 0.7314, 0.8659, 0.7315, 0.8584, 0.5988, 0.8675, 0.5988, 0.5886, 0.4649, 0.5739, 0.465, 0.5714, 0.3323, 0.5811, 0.3323, 0.4703, 0.4649, 0.4556, 0.465, 0.453, 0.3323, 0.4627, 0.3323, 0.9333, 0.4651, 0.9186, 0.465, 0.9262, 0.3319, 0.9359, 0.332, 0.8076, 0.7314, 0.7952, 0.7312, 0.8117, 0.5987, 0.8199, 0.5988, 0.5179, 0.4647, 0.5073, 0.4645, 0.5274, 0.332, 0.5344, 0.3321, 1.0, 0.464, 0.9894, 0.4644, 0.9728, 0.3315, 0.9798, 0.3312, 0.8659, 0.7315, 0.8512, 0.7315, 0.8487, 0.5989, 0.8584, 0.5988, 0.5739, 0.465, 0.5589, 0.465, 0.5615, 0.3323, 0.5714, 0.3323, 0.4556, 0.465, 0.4406, 0.465, 0.4431, 0.3323, 0.453, 0.3323, 0.9186, 0.465, 0.9048, 0.4648, 0.9171, 0.3317, 0.9262, 0.3319, 0.6256, 0.4645, 0.615, 0.4647, 0.5984, 0.3321, 0.6054, 0.332, 0.5073, 0.4645, 0.4966, 0.4647, 0.4801, 0.3321, 0.4871, 0.332, 0.9894, 0.4644, 0.9769, 0.4648, 0.9646, 0.3317, 0.9728, 0.3315, 0.9262, 0.02184, 0.9171, 0.02169, 0.9104, 0.0002823, 0.9221, 0.0004768, 0.5902, 0.3322, 0.5811, 0.3323, 0.5811, 0.02204, 0.5902, 0.02198, 0.9458, 0.332, 0.9359, 0.332, 0.9359, 0.02192, 0.9458, 0.02192, 0.4243, 0.3322, 0.4161, 0.3321, 0.4161, 0.02188, 0.4243, 0.02198, 0.5811, 0.3323, 0.5714, 0.3323, 0.5714, 0.02208, 0.5811, 0.02204, 0.9359, 0.332, 0.9262, 0.3319, 0.9262, 0.02184, 0.9359, 0.02192, 0.4161, 0.3321, 0.4091, 0.332, 0.4091, 0.02176, 0.4161, 0.02188, 0.5714, 0.3323, 0.5615, 0.3323, 0.5615, 0.02208, 0.5714, 0.02208, 0.9262, 0.3319, 0.9171, 0.3317, 0.9171, 0.02169, 0.9262, 0.02184, 0.9728, 0.3315, 0.9646, 0.3317, 0.9646, 0.02169, 0.9728, 0.02147, 0.5615, 0.3323, 0.5518, 0.3323, 0.5518, 0.02204, 0.5615, 0.02208, 0.9171, 0.3317, 0.9088, 0.3315, 0.9088, 0.02147, 0.9171, 0.02169, 0.9646, 0.3317, 0.9555, 0.3319, 0.9555, 0.02184, 0.9646, 0.02169, 0.5518, 0.3323, 0.5426, 0.3322, 0.5426, 0.02198, 0.5518, 0.02204, 0.8757, 0.5987, 0.8675, 0.5988, 0.8675, 0.2885, 0.8757, 0.2884, 0.9555, 0.3319, 0.9458, 0.332, 0.9458, 0.02192, 0.9555, 0.02184, 0.5426, 0.3322, 0.5344, 0.3321, 0.5344, 0.02188, 0.5426, 0.02198, 0.8675, 0.5988, 0.8584, 0.5988, 0.8584, 0.2886, 0.8675, 0.2885, 0.5344, 0.3321, 0.5274, 0.332, 0.5274, 0.02176, 0.5344, 0.02188, 0.8584, 0.5988, 0.8487, 0.5989, 0.8487, 0.2886, 0.8584, 0.2886, 0.4871, 0.332, 0.4801, 0.3321, 0.4801, 0.02188, 0.4871, 0.02176, 0.8487, 0.5989, 0.8388, 0.5989, 0.8388, 0.2886, 0.8487, 0.2886, 0.4801, 0.3321, 0.4719, 0.3322, 0.4719, 0.02198, 0.4801, 0.02188, 0.8388, 0.5989, 0.8291, 0.5988, 0.8291, 0.2886, 0.8388, 0.2886, 0.4719, 0.3322, 0.4627, 0.3323, 0.4627, 0.02204, 0.4719, 0.02198, 0.8291, 0.5988, 0.8199, 0.5988, 0.8199, 0.2885, 0.8291, 0.2886, 0.4627, 0.3323, 0.453, 0.3323, 0.453, 0.02208, 0.4627, 0.02204, 0.8199, 0.5988, 0.8117, 0.5987, 0.8117, 0.2884, 0.8199, 0.2885, 0.453, 0.3323, 0.4431, 0.3323, 0.4431, 0.02208, 0.453, 0.02208, 0.6054, 0.332, 0.5984, 0.3321, 0.5984, 0.02188, 0.6054, 0.02176, 0.4431, 0.3323, 0.4334, 0.3323, 0.4334, 0.02204, 0.4431, 0.02208, 0.5984, 0.3321, 0.5902, 0.3322, 0.5902, 0.02198, 0.5984, 0.02188, 0.8207, 0.1146, 0.8158, 0.1029, 0.8339, 0.09327, 0.8403, 0.1087, 0.9728, 0.02147, 0.9646, 0.02169, 0.9713, 0.0002823, 0.9818, 0.0, 0.5615, 0.02208, 0.5518, 0.02204, 0.5477, 0.0003567, 0.5601, 0.0003991, 0.9171, 0.02169, 0.9088, 0.02147, 0.8999, 0.0, 0.9104, 0.0002823, 0.9646, 0.02169, 0.9555, 0.02184, 0.9596, 0.0004768, 0.9713, 0.0002823, 0.5518, 0.02204, 0.5426, 0.02198, 0.536, 0.0002737, 0.5477, 0.0003567, 0.8757, 0.2884, 0.8675, 0.2885, 0.8741, 0.2668, 0.8847, 0.2667, 0.9555, 0.02184, 0.9458, 0.02192, 0.9472, 0.000576, 0.9596, 0.0004768, 0.5426, 0.02198, 0.5344, 0.02188, 0.5255, 0.0001531, 0.536, 0.0002737, 0.8675, 0.2885, 0.8584, 0.2886, 0.8624, 0.2669, 0.8741, 0.2668, 0.5344, 0.02188, 0.5274, 0.02176, 0.5165, 0.0, 0.5255, 0.0001531, 0.8584, 0.2886, 0.8487, 0.2886, 0.85, 0.2669, 0.8624, 0.2669, 0.4871, 0.02176, 0.4801, 0.02188, 0.489, 0.0001531, 0.498, 0.0, 0.8487, 0.2886, 0.8388, 0.2886, 0.8374, 0.2669, 0.85, 0.2669, 0.4801, 0.02188, 0.4719, 0.02198, 0.4785, 0.0002737, 0.489, 0.0001531, 0.8388, 0.2886, 0.8291, 0.2886, 0.825, 0.2669, 0.8374, 0.2669, 0.4719, 0.02198, 0.4627, 0.02204, 0.4668, 0.0003567, 0.4785, 0.0002737, 0.8291, 0.2886, 0.8199, 0.2885, 0.8133, 0.2668, 0.825, 0.2669, 0.4627, 0.02204, 0.453, 0.02208, 0.4544, 0.0003991, 0.4668, 0.0003567, 0.8199, 0.2885, 0.8117, 0.2884, 0.8028, 0.2667, 0.8133, 0.2668, 0.453, 0.02208, 0.4431, 0.02208, 0.4418, 0.0003991, 0.4544, 0.0003991, 0.6054, 0.02176, 0.5984, 0.02188, 0.6074, 0.0001531, 0.6163, 0.0, 0.4431, 0.02208, 0.4334, 0.02204, 0.4294, 0.0003567, 0.4418, 0.0003991, 0.5984, 0.02188, 0.5902, 0.02198, 0.5968, 0.0002737, 0.6074, 0.0001531, 0.4334, 0.02204, 0.4243, 0.02198, 0.4177, 0.0002737, 0.4294, 0.0003567, 0.5902, 0.02198, 0.5811, 0.02204, 0.5852, 0.0003567, 0.5968, 0.0002737, 0.9458, 0.02192, 0.9359, 0.02192, 0.9345, 0.000576, 0.9472, 0.000576, 0.4243, 0.02198, 0.4161, 0.02188, 0.4072, 0.0001531, 0.4177, 0.0002737, 0.5811, 0.02204, 0.5714, 0.02208, 0.5727, 0.0003991, 0.5852, 0.0003567, 0.9359, 0.02192, 0.9262, 0.02184, 0.9221, 0.0004768, 0.9345, 0.000576, 0.4161, 0.02188, 0.4091, 0.02176, 0.3982, 0.0, 0.4072, 0.0001531, 0.5714, 0.02208, 0.5615, 0.02208, 0.5601, 0.0003991, 0.5727, 0.0003991, 0.8129, 0.06763, 0.799, 0.05837, 0.8221, 0.01518, 0.8439, 0.02977, 0.6947, 0.127, 0.6947, 0.1397, 0.6743, 0.1417, 0.6743, 0.125, 0.8158, 0.1029, 0.8088, 0.09241, 0.8246, 0.07941, 0.8339, 0.09327, 0.6947, 0.1397, 0.6972, 0.1521, 0.6776, 0.158, 0.6743, 0.1417, 0.8088, 0.09241, 0.7999, 0.08346, 0.8129, 0.06763, 0.8246, 0.07941, 0.6972, 0.1521, 0.702, 0.1638, 0.684, 0.1734, 0.6776, 0.158, 0.7999, 0.08346, 0.7893, 0.07644, 0.799, 0.05837, 0.8129, 0.06763, 0.702, 0.1638, 0.7091, 0.1743, 0.6932, 0.1873, 0.684, 0.1734, 0.7893, 0.07644, 0.7777, 0.07159, 0.7836, 0.05199, 0.799, 0.05837, 0.7091, 0.1743, 0.718, 0.1832, 0.705, 0.1991, 0.6932, 0.1873, 0.7777, 0.07159, 0.7653, 0.06913, 0.7673, 0.04874, 0.7836, 0.05199, 0.718, 0.1832, 0.7285, 0.1903, 0.7189, 0.2083, 0.705, 0.1991, 0.7653, 0.06913, 0.7526, 0.06913, 0.7506, 0.04874, 0.7673, 0.04874, 0.7285, 0.1903, 0.7402, 0.1951, 0.7343, 0.2147, 0.7189, 0.2083, 0.7526, 0.06913, 0.7402, 0.07159, 0.7343, 0.05199, 0.7506, 0.04874, 0.7402, 0.1951, 0.7526, 0.1976, 0.7506, 0.2179, 0.7343, 0.2147, 0.7402, 0.07159, 0.7285, 0.07644, 0.7189, 0.05837, 0.7343, 0.05199, 0.8088, 0.1743, 0.8158, 0.1638, 0.8339, 0.1734, 0.8246, 0.1873, 0.7526, 0.1976, 0.7653, 0.1976, 0.7673, 0.2179, 0.7506, 0.2179, 0.7285, 0.07644, 0.718, 0.08346, 0.705, 0.06763, 0.7189, 0.05837, 0.8158, 0.1638, 0.8207, 0.1521, 0.8403, 0.158, 0.8339, 0.1734, 0.7653, 0.1976, 0.7777, 0.1951, 0.7836, 0.2147, 0.7673, 0.2179, 0.718, 0.08346, 0.7091, 0.09241, 0.6932, 0.07941, 0.705, 0.06763, 0.8207, 0.1521, 0.8231, 0.1397, 0.8435, 0.1417, 0.8403, 0.158, 0.7777, 0.1951, 0.7893, 0.1903, 0.799, 0.2083, 0.7836, 0.2147, 0.7091, 0.09241, 0.702, 0.1029, 0.684, 0.09327, 0.6932, 0.07941, 0.8231, 0.1397, 0.8231, 0.127, 0.8435, 0.125, 0.8435, 0.1417, 0.7893, 0.1903, 0.7999, 0.1832, 0.8129, 0.1991, 0.799, 0.2083, 0.702, 0.1029, 0.6972, 0.1146, 0.6776, 0.1087, 0.684, 0.09327, 0.8231, 0.127, 0.8207, 0.1146, 0.8403, 0.1087, 0.8435, 0.125, 0.7999, 0.1832, 0.8088, 0.1743, 0.8246, 0.1873, 0.8129, 0.1991, 0.6972, 0.1146, 0.6947, 0.127, 0.6743, 0.125, 0.6776, 0.1087, 0.6962, 0.2667, 0.6965, 0.2853, 0.6899, 0.2853, 0.6895, 0.2667, 0.684, 0.1734, 0.6932, 0.1873, 0.6554, 0.2183, 0.6408, 0.1965, 0.799, 0.05837, 0.7836, 0.05199, 0.7978, 0.005124, 0.8221, 0.01518, 0.6932, 0.1873, 0.705, 0.1991, 0.6739, 0.2369, 0.6554, 0.2183, 0.7836, 0.05199, 0.7673, 0.04874, 0.7721, 0.0, 0.7978, 0.005124, 0.705, 0.1991, 0.7189, 0.2083, 0.6958, 0.2515, 0.6739, 0.2369, 0.7673, 0.04874, 0.7506, 0.04874, 0.7458, 0.0, 0.7721, 0.0, 0.7189, 0.2083, 0.7343, 0.2147, 0.72, 0.2616, 0.6958, 0.2515, 0.7506, 0.04874, 0.7343, 0.05199, 0.72, 0.005124, 0.7458, 0.0, 0.7343, 0.2147, 0.7506, 0.2179, 0.7458, 0.2667, 0.72, 0.2616, 0.7343, 0.05199, 0.7189, 0.05837, 0.6958, 0.01518, 0.72, 0.005124, 0.8246, 0.1873, 0.8339, 0.1734, 0.8771, 0.1965, 0.8625, 0.2183, 0.7506, 0.2179, 0.7673, 0.2179, 0.7721, 0.2667, 0.7458, 0.2667, 0.7189, 0.05837, 0.705, 0.06763, 0.6739, 0.02977, 0.6958, 0.01518, 0.8339, 0.1734, 0.8403, 0.158, 0.8872, 0.1722, 0.8771, 0.1965, 0.7673, 0.2179, 0.7836, 0.2147, 0.7978, 0.2616, 0.7721, 0.2667, 0.705, 0.06763, 0.6932, 0.07941, 0.6554, 0.04834, 0.6739, 0.02977, 0.8403, 0.158, 0.8435, 0.1417, 0.8923, 0.1465, 0.8872, 0.1722, 0.7836, 0.2147, 0.799, 0.2083, 0.8221, 0.2515, 0.7978, 0.2616, 0.6932, 0.07941, 0.684, 0.09327, 0.6408, 0.07018, 0.6554, 0.04834, 0.8435, 0.1417, 0.8435, 0.125, 0.8923, 0.1202, 0.8923, 0.1465, 0.799, 0.2083, 0.8129, 0.1991, 0.8439, 0.2369, 0.8221, 0.2515, 0.684, 0.09327, 0.6776, 0.1087, 0.6307, 0.09445, 0.6408, 0.07018, 0.8435, 0.125, 0.8403, 0.1087, 0.8872, 0.09445, 0.8923, 0.1202, 0.8129, 0.1991, 0.8246, 0.1873, 0.8625, 0.2183, 0.8439, 0.2369, 0.6776, 0.1087, 0.6743, 0.125, 0.6256, 0.1202, 0.6307, 0.09445, 0.8403, 0.1087, 0.8339, 0.09327, 0.8771, 0.07018, 0.8872, 0.09445, 0.6743, 0.125, 0.6743, 0.1417, 0.6256, 0.1465, 0.6256, 0.1202, 0.8339, 0.09327, 0.8246, 0.07941, 0.8625, 0.04834, 0.8771, 0.07018, 0.6743, 0.1417, 0.6776, 0.158, 0.6307, 0.1722, 0.6256, 0.1465, 0.8246, 0.07941, 0.8129, 0.06763, 0.8439, 0.02977, 0.8625, 0.04834, 0.6776, 0.158, 0.684, 0.1734, 0.6408, 0.1965, 0.6307, 0.1722, 0.6258, 0.8364, 0.6073, 0.855, 0.5854, 0.8696, 0.5612, 0.8796, 0.5354, 0.8847, 0.5091, 0.8847, 0.4834, 0.8796, 0.4591, 0.8696, 0.4373, 0.855, 0.4187, 0.8364, 0.4041, 0.8145, 0.394, 0.7903, 0.3889, 0.7645, 0.3889, 0.7383, 0.394, 0.7125, 0.4041, 0.6882, 0.4187, 0.6664, 0.4373, 0.6478, 0.4591, 0.6332, 0.4834, 0.6232, 0.5091, 0.618, 0.5354, 0.618, 0.5612, 0.6232, 0.5854, 0.6332, 0.6073, 0.6478, 0.6258, 0.6664, 0.6404, 0.6882, 0.6505, 0.7125, 0.6556, 0.7383, 0.6556, 0.7645, 0.6505, 0.7903, 0.6404, 0.8145, 0.697, 0.5905, 0.6969, 0.6163, 0.6903, 0.6163, 0.6904, 0.5905, 0.6965, 0.2853, 0.6968, 0.3071, 0.6901, 0.3071, 0.6899, 0.2853, 0.6969, 0.6163, 0.6968, 0.6406, 0.6901, 0.6406, 0.6903, 0.6163, 0.6968, 0.3071, 0.6969, 0.3314, 0.6903, 0.3314, 0.6901, 0.3071, 0.6809, 0.5865, 0.6809, 0.6127, 0.6742, 0.6127, 0.6742, 0.5865, 0.6968, 0.6406, 0.6965, 0.6624, 0.6899, 0.6624, 0.6901, 0.6406, 0.6969, 0.3314, 0.697, 0.3571, 0.6904, 0.3571, 0.6903, 0.3314, 0.6809, 0.6127, 0.6807, 0.6385, 0.674, 0.6385, 0.6742, 0.6127, 0.6965, 0.6624, 0.6962, 0.681, 0.6895, 0.681, 0.6899, 0.6624, 0.697, 0.3571, 0.697, 0.3834, 0.6904, 0.3834, 0.6904, 0.3571, 0.6807, 0.6385, 0.6803, 0.6628, 0.6736, 0.6628, 0.674, 0.6385, 0.6797, 0.5146, 0.6803, 0.5364, 0.6736, 0.5364, 0.673, 0.5146, 0.697, 0.3834, 0.6969, 0.4092, 0.6903, 0.4092, 0.6904, 0.3834, 0.6803, 0.6628, 0.6797, 0.6846, 0.673, 0.6846, 0.6736, 0.6628, 0.6803, 0.5364, 0.6807, 0.5607, 0.674, 0.5607, 0.6736, 0.5364, 0.6969, 0.4092, 0.6968, 0.4334, 0.6901, 0.4334, 0.6903, 0.4092, 0.6875, 0.5146, 0.6878, 0.5364, 0.6811, 0.5364, 0.6809, 0.5146, 0.6807, 0.5607, 0.6809, 0.5865, 0.6742, 0.5865, 0.674, 0.5607, 0.6968, 0.4334, 0.6965, 0.4553, 0.6899, 0.4553, 0.6901, 0.4334, 0.6878, 0.5364, 0.688, 0.5607, 0.6813, 0.5607, 0.6811, 0.5364, 0.6965, 0.4553, 0.6962, 0.4738, 0.6895, 0.4738, 0.6899, 0.4553, 0.688, 0.5607, 0.688, 0.5865, 0.6814, 0.5865, 0.6813, 0.5607, 0.6962, 0.4738, 0.6965, 0.4924, 0.6899, 0.4924, 0.6895, 0.4738, 0.688, 0.5865, 0.688, 0.6127, 0.6814, 0.6127, 0.6814, 0.5865, 0.6965, 0.4924, 0.6968, 0.5143, 0.6901, 0.5143, 0.6899, 0.4924, 0.688, 0.6127, 0.688, 0.6385, 0.6813, 0.6385, 0.6814, 0.6127, 0.6968, 0.5143, 0.6969, 0.5385, 0.6903, 0.5385, 0.6901, 0.5143, 0.688, 0.6385, 0.6878, 0.6628, 0.6811, 0.6628, 0.6813, 0.6385, 0.6969, 0.5385, 0.697, 0.5643, 0.6904, 0.5643, 0.6903, 0.5385, 0.6878, 0.6628, 0.6875, 0.6846, 0.6809, 0.6846, 0.6811, 0.6628, 0.697, 0.5643, 0.697, 0.5905, 0.6904, 0.5905, 0.6904, 0.5643])
me_cylinder_001.materials.append(mat_base)
me_cylinder_001.update()
me_cylinder_004 = bpy.data.meshes.new('Cylinder.004')
me_cylinder_004.from_pydata([(0.0, 1.0, -1.0), (0.0, 1.0, 1.0), (0.7071, 0.7071, -1.0), (0.7071, 0.7071, 1.0), (1.0, 0.0, -1.0), (1.0, 0.0, 1.0), (0.7071, -0.7071, -1.0), (0.7071, -0.7071, 1.0), (0.0, -1.0, -1.0), (0.0, -1.0, 1.0), (-0.7071, -0.7071, -1.0), (-0.7071, -0.7071, 1.0), (-1.0, 0.0, -1.0), (-1.0, 0.0, 1.0), (-0.7071, 0.7071, -1.0), (-0.7071, 0.7071, 1.0), (0.5518, 0.8009, 2.826), (-0.1155, 0.9891, 2.677), (0.8959, 0.1436, 2.913), (0.7152, -0.5978, 2.886), (0.1155, -0.9891, 2.762), (-0.5518, -0.8009, 2.612), (-0.8959, -0.1436, 2.525), (-0.7152, 0.5978, 2.552), (-0.5507, 0.9315, 3.786), (-1.102, 1.043, 3.546), (-0.2251, 0.3173, 3.933), (-0.3161, -0.4397, 3.903), (-0.7705, -0.8962, 3.712), (-1.322, -0.7846, 3.472), (-1.647, -0.1704, 3.325), (-1.556, 0.5866, 3.355), (-2.066, 0.8883, 4.565), (-2.766, 1.116, 4.469), (-1.73, 0.2106, 4.62), (-1.955, -0.5197, 4.6), (-2.61, -0.8747, 4.517), (-3.31, -0.6465, 4.421), (-3.646, 0.03113, 4.367), (-3.42, 0.7614, 4.387), (-2.781, 1.04, 5.311), (-3.271, 1.123, 5.043), (-2.474, 0.4431, 5.481), (-2.53, -0.3177, 5.453), (-2.917, -0.7969, 5.243), (-3.406, -0.7137, 4.974), (-3.713, -0.1169, 4.804), (-3.657, 0.6439, 4.833), (-3.617, 0.9484, 5.664), (-4.308, 1.163, 5.55), (-3.277, 0.2773, 5.729), (-3.488, -0.4569, 5.707), (-4.125, -0.8242, 5.61), (-4.817, -0.6094, 5.495), (-5.157, 0.06171, 5.43), (-4.946, 0.7959, 5.453), (-4.042, 0.989, 6.227), (-4.734, 1.204, 6.113), (-3.702, 0.3179, 6.292), (-3.913, -0.4163, 6.27), (-4.551, -0.7835, 6.173), (-5.242, -0.5687, 6.058), (-5.582, 0.1023, 5.993), (-5.372, 0.8365, 6.016)], [], [(0, 1, 3, 2), (2, 3, 5, 4), (4, 5, 7, 6), (6, 7, 9, 8), (8, 9, 11, 10), (10, 11, 13, 12), (7, 5, 18, 19), (12, 13, 15, 14), (14, 15, 1, 0), (0, 2, 4, 6, 8, 10, 12, 14), (23, 22, 30, 31), (13, 11, 21, 22), (9, 7, 19, 20), (15, 13, 22, 23), (5, 3, 16, 18), (11, 9, 20, 21), (1, 15, 23, 17), (3, 1, 17, 16), (28, 27, 35, 36), (21, 20, 28, 29), (19, 18, 26, 27), (16, 17, 25, 24), (17, 23, 31, 25), (22, 21, 29, 30), (20, 19, 27, 28), (18, 16, 24, 26), (33, 39, 47, 41), (26, 24, 32, 34), (31, 30, 38, 39), (29, 28, 36, 37), (27, 26, 34, 35), (24, 25, 33, 32), (25, 31, 39, 33), (30, 29, 37, 38), (45, 44, 52, 53), (38, 37, 45, 46), (36, 35, 43, 44), (34, 32, 40, 42), (39, 38, 46, 47), (37, 36, 44, 45), (35, 34, 42, 43), (32, 33, 41, 40), (55, 54, 62, 63), (43, 42, 50, 51), (40, 41, 49, 48), (41, 47, 55, 49), (46, 45, 53, 54), (44, 43, 51, 52), (42, 40, 48, 50), (47, 46, 54, 55), (56, 57, 63, 62, 61, 60, 59, 58), (53, 52, 60, 61), (51, 50, 58, 59), (48, 49, 57, 56), (49, 55, 63, 57), (54, 53, 61, 62), (52, 51, 59, 60), (50, 48, 56, 58)])
_uv = me_cylinder_004.uv_layers.new(name='UVMap')
_uv.uv.foreach_set('vector', [1.0, 0.5, 1.0, 1.0, 0.875, 1.0, 0.875, 0.5, 0.875, 0.5, 0.875, 1.0, 0.75, 1.0, 0.75, 0.5, 0.75, 0.5, 0.75, 1.0, 0.625, 1.0, 0.625, 0.5, 0.625, 0.5, 0.625, 1.0, 0.5, 1.0, 0.5, 0.5, 0.5, 0.5, 0.5, 1.0, 0.375, 1.0, 0.375, 0.5, 0.375, 0.5, 0.375, 1.0, 0.25, 1.0, 0.25, 0.5, 0.625, 1.0, 0.75, 1.0, 0.75, 1.0, 0.625, 1.0, 0.25, 0.5, 0.25, 1.0, 0.125, 1.0, 0.125, 0.5, 0.125, 0.5, 0.125, 1.0, 0.0, 1.0, 0.0, 0.5, 0.75, 0.49, 0.9197, 0.4197, 0.99, 0.25, 0.9197, 0.08029, 0.75, 0.01, 0.5803, 0.08029, 0.51, 0.25, 0.5803, 0.4197, 0.125, 1.0, 0.25, 1.0, 0.25, 1.0, 0.125, 1.0, 0.25, 1.0, 0.375, 1.0, 0.375, 1.0, 0.25, 1.0, 0.5, 1.0, 0.625, 1.0, 0.625, 1.0, 0.5, 1.0, 0.125, 1.0, 0.25, 1.0, 0.25, 1.0, 0.125, 1.0, 0.75, 1.0, 0.875, 1.0, 0.875, 1.0, 0.75, 1.0, 0.375, 1.0, 0.5, 1.0, 0.5, 1.0, 0.375, 1.0, 0.0, 1.0, 0.125, 1.0, 0.125, 1.0, 0.0, 1.0, 0.875, 1.0, 1.0, 1.0, 1.0, 1.0, 0.875, 1.0, 0.5, 1.0, 0.625, 1.0, 0.625, 1.0, 0.5, 1.0, 0.375, 1.0, 0.5, 1.0, 0.5, 1.0, 0.375, 1.0, 0.625, 1.0, 0.75, 1.0, 0.75, 1.0, 0.625, 1.0, 0.875, 1.0, 1.0, 1.0, 1.0, 1.0, 0.875, 1.0, 0.0, 1.0, 0.125, 1.0, 0.125, 1.0, 0.0, 1.0, 0.25, 1.0, 0.375, 1.0, 0.375, 1.0, 0.25, 1.0, 0.5, 1.0, 0.625, 1.0, 0.625, 1.0, 0.5, 1.0, 0.75, 1.0, 0.875, 1.0, 0.875, 1.0, 0.75, 1.0, 0.0, 1.0, 0.125, 1.0, 0.125, 1.0, 0.0, 1.0, 0.75, 1.0, 0.875, 1.0, 0.875, 1.0, 0.75, 1.0, 0.125, 1.0, 0.25, 1.0, 0.25, 1.0, 0.125, 1.0, 0.375, 1.0, 0.5, 1.0, 0.5, 1.0, 0.375, 1.0, 0.625, 1.0, 0.75, 1.0, 0.75, 1.0, 0.625, 1.0, 0.875, 1.0, 1.0, 1.0, 1.0, 1.0, 0.875, 1.0, 0.0, 1.0, 0.125, 1.0, 0.125, 1.0, 0.0, 1.0, 0.25, 1.0, 0.375, 1.0, 0.375, 1.0, 0.25, 1.0, 0.375, 1.0, 0.5, 1.0, 0.5, 1.0, 0.375, 1.0, 0.25, 1.0, 0.375, 1.0, 0.375, 1.0, 0.25, 1.0, 0.5, 1.0, 0.625, 1.0, 0.625, 1.0, 0.5, 1.0, 0.75, 1.0, 0.875, 1.0, 0.875, 1.0, 0.75, 1.0, 0.125, 1.0, 0.25, 1.0, 0.25, 1.0, 0.125, 1.0, 0.375, 1.0, 0.5, 1.0, 0.5, 1.0, 0.375, 1.0, 0.625, 1.0, 0.75, 1.0, 0.75, 1.0, 0.625, 1.0, 0.875, 1.0, 1.0, 1.0, 1.0, 1.0, 0.875, 1.0, 0.125, 1.0, 0.25, 1.0, 0.25, 1.0, 0.125, 1.0, 0.625, 1.0, 0.75, 1.0, 0.75, 1.0, 0.625, 1.0, 0.875, 1.0, 1.0, 1.0, 1.0, 1.0, 0.875, 1.0, 0.0, 1.0, 0.125, 1.0, 0.125, 1.0, 0.0, 1.0, 0.25, 1.0, 0.375, 1.0, 0.375, 1.0, 0.25, 1.0, 0.5, 1.0, 0.625, 1.0, 0.625, 1.0, 0.5, 1.0, 0.75, 1.0, 0.875, 1.0, 0.875, 1.0, 0.75, 1.0, 0.125, 1.0, 0.25, 1.0, 0.25, 1.0, 0.125, 1.0, 0.4197, 0.4197, 0.25, 0.49, 0.08029, 0.4197, 0.01, 0.25, 0.08029, 0.08029, 0.25, 0.01, 0.4197, 0.08029, 0.49, 0.25, 0.375, 1.0, 0.5, 1.0, 0.5, 1.0, 0.375, 1.0, 0.625, 1.0, 0.75, 1.0, 0.75, 1.0, 0.625, 1.0, 0.875, 1.0, 1.0, 1.0, 1.0, 1.0, 0.875, 1.0, 0.0, 1.0, 0.125, 1.0, 0.125, 1.0, 0.0, 1.0, 0.25, 1.0, 0.375, 1.0, 0.375, 1.0, 0.25, 1.0, 0.5, 1.0, 0.625, 1.0, 0.625, 1.0, 0.5, 1.0, 0.75, 1.0, 0.875, 1.0, 0.875, 1.0, 0.75, 1.0])
me_cylinder_004.materials.append(mat_candlewick)
me_cylinder_004.update()

# ---- objects
ob_cylinder = bpy.data.objects.new('Cylinder', me_cylinder)
ob_cylinder_001 = bpy.data.objects.new('Cylinder.001', me_cylinder_001)
ob_cylinder_002 = bpy.data.objects.new('Cylinder.002', me_cylinder_004)

# ---- transforms, parenting, visibility, modifiers, constraints
ob_cylinder.location = (-0.0002305, -1.349e-07, 1.004)
ob_cylinder_001.location = (0.004511, -4.919e-08, 0.4413)
ob_cylinder_001.scale = (0.238, 0.238, 0.1138)
ob_cylinder_002.location = (0.001532, -3.6e-07, 2.679)
ob_cylinder_002.scale = (0.01066, 0.01066, 0.02309)

# ---- collection membership
col_collection.objects.link(ob_cylinder)
col_collection.objects.link(ob_cylinder_001)
col_collection.objects.link(ob_cylinder_002)

# ---- scene / render settings (as saved in the file)
scene.frame_start = 1; scene.frame_end = 250; scene.frame_set(1)
scene.render.engine = 'BLENDER_EEVEE_NEXT'
scene.cycles.sampling_pattern = 'TABULATED_SOBOL'
scene.cycles.use_light_tree = False
scene.view_settings.view_transform = 'Filmic'
bpy.context.view_layer.update()

# ---- added for rendering (the .blend has no active camera and no usable light): camera, sun
cam_auto = bpy.data.cameras.new('AutoCamera')
cam_auto.lens = 50.0
cam_auto.sensor_width = 36.0
cam_auto.clip_end = 1000.0
ob_auto_camera = bpy.data.objects.new('AutoCamera', cam_auto)
scene.collection.objects.link(ob_auto_camera)
ob_auto_camera.location = (3.38999, -4.06258, 3.91762)
ob_auto_camera.rotation_euler = (1.09748, -7.21219e-08, 0.694738)
scene.camera = ob_auto_camera
light_auto_sun = bpy.data.lights.new('AutoSun', 'SUN')
light_auto_sun.energy = 3.0
light_auto_sun.angle = 0.0523599
ob_auto_sun = bpy.data.objects.new('AutoSun', light_auto_sun)
scene.collection.objects.link(ob_auto_sun)
ob_auto_sun.rotation_euler = (0.872665, 0.174533, 0.523599)
bpy.context.view_layer.update()

